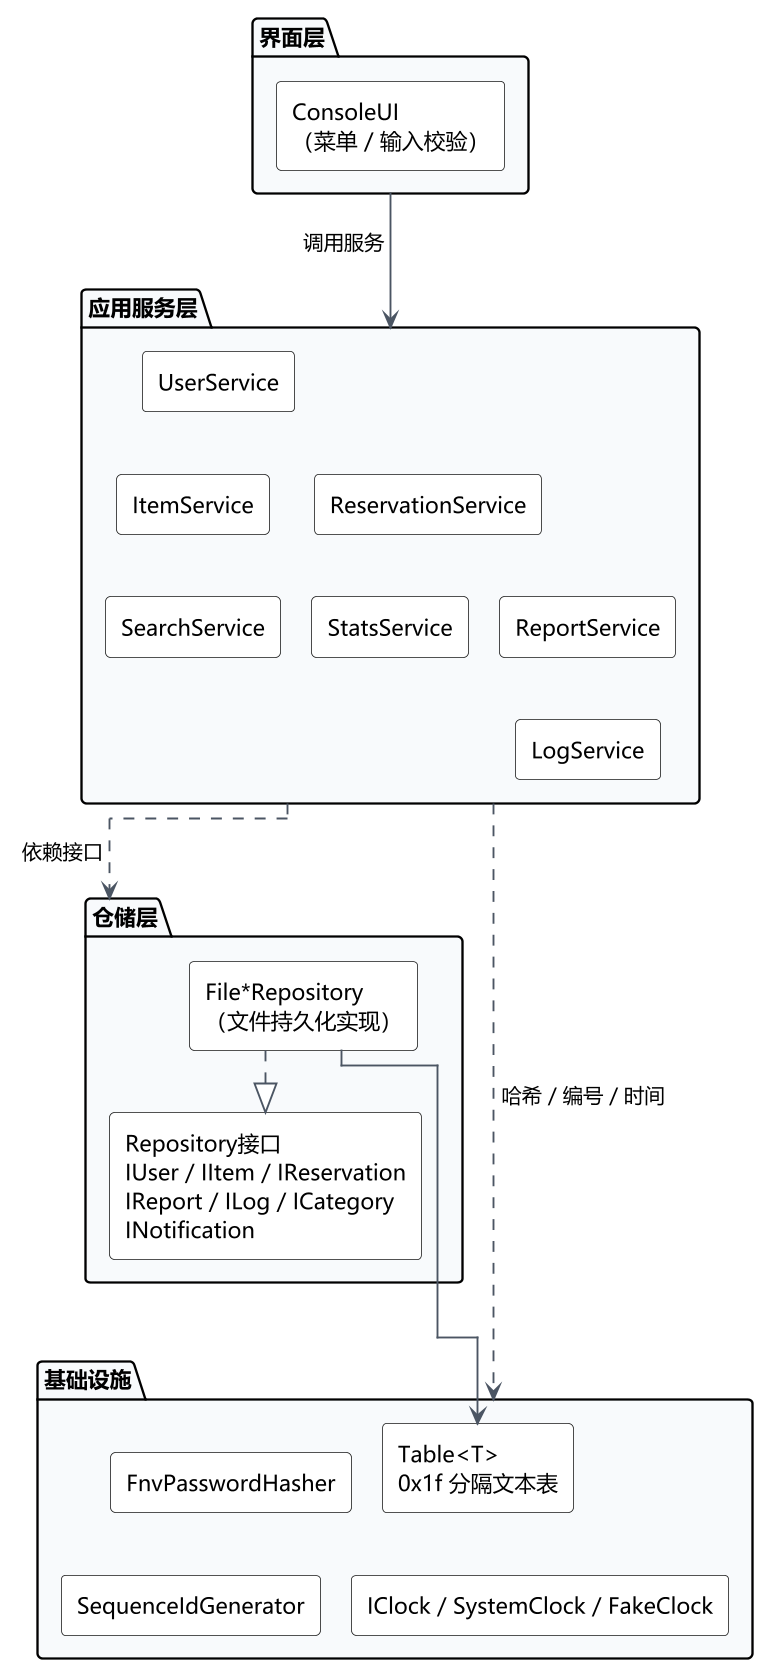

The diagram above was rendered by PlantUML. Its source (embedded in the PNG):
@startuml
!pragma layout elk
skinparam defaultFontName "Microsoft YaHei"
skinparam dpi 150
skinparam shadowing false
skinparam roundcorner 6
skinparam backgroundColor #FFFFFF
skinparam ArrowColor #4B5563
skinparam ArrowThickness 1.2
skinparam packageBorderColor #94A3B8
skinparam packageBackgroundColor #F8FAFC
skinparam componentBackgroundColor #FFFFFF
skinparam componentStyle rectangle
top to bottom direction

package "界面层" as UI {
  [ConsoleUI\n（菜单 / 输入校验）]
}

package "应用服务层" as APP {
  [UserService]
  [ItemService]
  [SearchService]
  [ReservationService]
  [ReportService]
  [LogService]
  [StatsService]
}

package "仓储层" as REPO {
  [Repository接口\nIUser / IItem / IReservation\nIReport / ILog / ICategory\nINotification]
  [File*Repository\n（文件持久化实现）]
}

package "基础设施" as INFRA {
  [FnvPasswordHasher]
  [SequenceIdGenerator]
  [IClock / SystemClock / FakeClock]
  [Table<T>\n0x1f 分隔文本表]
}

UI --> APP : 调用服务
APP ..> REPO : 依赖接口
[File*Repository\n（文件持久化实现）] ..|> [Repository接口\nIUser / IItem / IReservation\nIReport / ILog / ICategory\nINotification]
[File*Repository\n（文件持久化实现）] --> [Table<T>\n0x1f 分隔文本表]
APP ..> INFRA : 哈希 / 编号 / 时间
@enduml